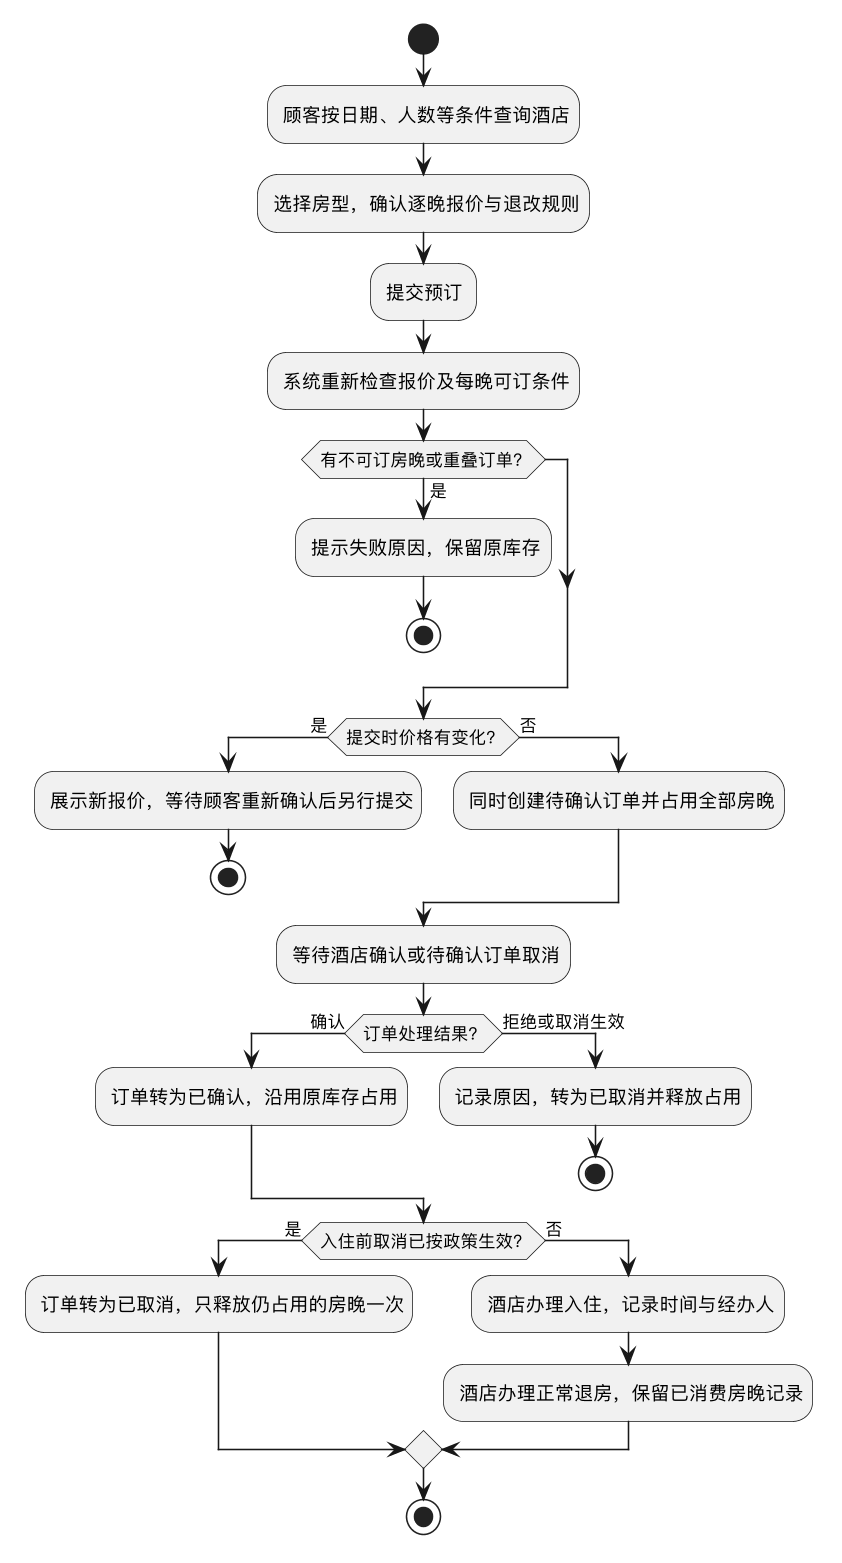

The diagram above was rendered by PlantUML. Its source (embedded in the PNG):
@startuml
skinparam defaultFontName "PingFang SC"
skinparam shadowing false
skinparam dpi 150

start
:顾客按日期、人数等条件查询酒店;
:选择房型，确认逐晚报价与退改规则;
:提交预订;
:系统重新检查报价及每晚可订条件;

if (有不可订房晚或重叠订单？) then (是)
    :提示失败原因，保留原库存;
    stop
endif

if (提交时价格有变化？) then (是)
    :展示新报价，等待顾客重新确认后另行提交;
    stop
else (否)
    :同时创建待确认订单并占用全部房晚;
endif

:等待酒店确认或待确认订单取消;
if (订单处理结果？) then (确认)
    :订单转为已确认，沿用原库存占用;
else (拒绝或取消生效)
    :记录原因，转为已取消并释放占用;
    stop
endif

if (入住前取消已按政策生效？) then (是)
    :订单转为已取消，只释放仍占用的房晚一次;
else (否)
    :酒店办理入住，记录时间与经办人;
    :酒店办理正常退房，保留已消费房晚记录;
endif
stop
@enduml